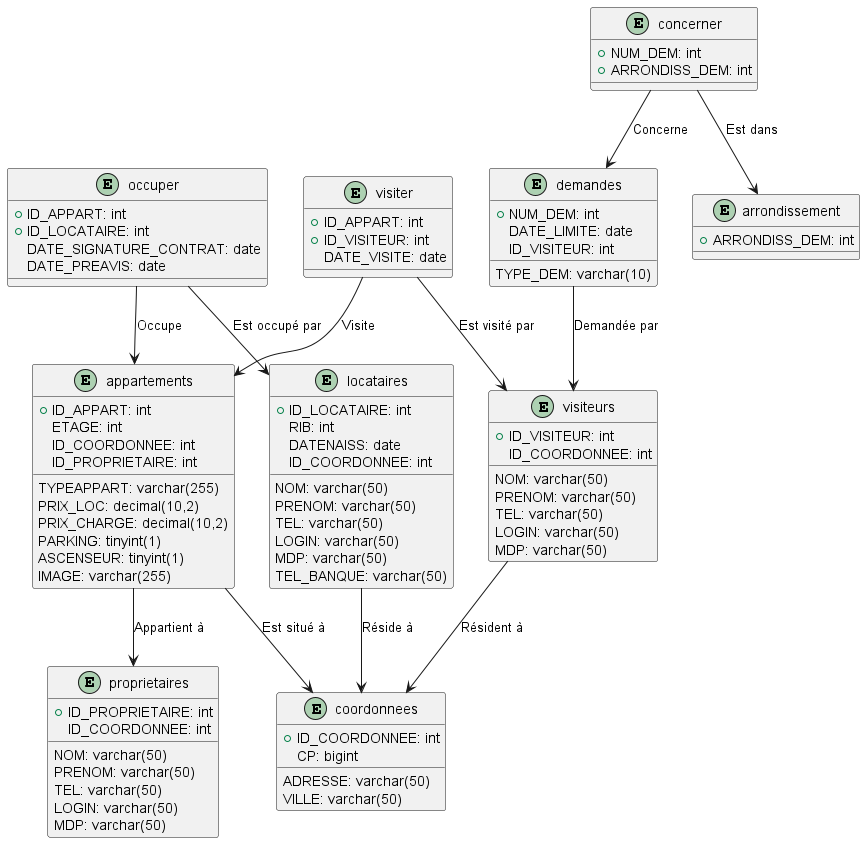

The diagram above was rendered by PlantUML. Its source (embedded in the PNG):
@startuml

entity appartements {
  + ID_APPART: int
  TYPEAPPART: varchar(255)
  PRIX_LOC: decimal(10,2)
  PRIX_CHARGE: decimal(10,2)
  ETAGE: int
  PARKING: tinyint(1)
  ASCENSEUR: tinyint(1)
  IMAGE: varchar(255)
  ID_COORDONNEE: int
  ID_PROPRIETAIRE: int
}

entity arrondissement {
  + ARRONDISS_DEM: int
}

entity concerner {
  + NUM_DEM: int
  + ARRONDISS_DEM: int
}

entity coordonnees {
  + ID_COORDONNEE: int
  ADRESSE: varchar(50)
  CP: bigint
  VILLE: varchar(50)
}

entity demandes {
  + NUM_DEM: int
  TYPE_DEM: varchar(10)
  DATE_LIMITE: date
  ID_VISITEUR: int
}

entity locataires {
  + ID_LOCATAIRE: int
  NOM: varchar(50)
  PRENOM: varchar(50)
  TEL: varchar(50)
  LOGIN: varchar(50)
  MDP: varchar(50)
  RIB: int
  TEL_BANQUE: varchar(50)
  DATENAISS: date
  ID_COORDONNEE: int
}

entity occuper {
  + ID_APPART: int
  + ID_LOCATAIRE: int
  DATE_SIGNATURE_CONTRAT: date
  DATE_PREAVIS: date
}

entity proprietaires {
  + ID_PROPRIETAIRE: int
  NOM: varchar(50)
  PRENOM: varchar(50)
  TEL: varchar(50)
  LOGIN: varchar(50)
  MDP: varchar(50)
  ID_COORDONNEE: int
}

entity visiter {
  + ID_APPART: int
  + ID_VISITEUR: int
  DATE_VISITE: date
}

entity visiteurs {
  + ID_VISITEUR: int
  NOM: varchar(50)
  PRENOM: varchar(50)
  TEL: varchar(50)
  LOGIN: varchar(50)
  MDP: varchar(50)
  ID_COORDONNEE: int
}

appartements --> coordonnees: Est situé à
appartements --> proprietaires: Appartient à

concerner --> demandes: Concerne 
concerner --> arrondissement: Est dans

demandes --> visiteurs: Demandée par

locataires --> coordonnees: Réside à

occuper --> appartements: Occupe
occuper --> locataires: Est occupé par

visiter --> appartements: Visite
visiter --> visiteurs: Est visité par

visiteurs --> coordonnees: Résident à

@enduml